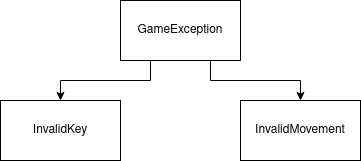

The diagram above was exported from draw.io. Its source (the exported page's mxGraphModel, read from the mxfile embedded in the PNG):
<mxGraphModel dx="942" dy="533" grid="1" gridSize="10" guides="1" tooltips="1" connect="1" arrows="1" fold="1" page="1" pageScale="1" pageWidth="850" pageHeight="1100" math="0" shadow="0">
  <root>
    <mxCell id="0" />
    <mxCell id="1" parent="0" />
    <mxCell id="NYEWrNbtwr4MNG-HHhJ9-9" style="edgeStyle=orthogonalEdgeStyle;rounded=0;orthogonalLoop=1;jettySize=auto;html=1;exitX=0.25;exitY=1;exitDx=0;exitDy=0;" parent="1" source="NYEWrNbtwr4MNG-HHhJ9-1" target="NYEWrNbtwr4MNG-HHhJ9-2" edge="1">
      <mxGeometry relative="1" as="geometry" />
    </mxCell>
    <mxCell id="NYEWrNbtwr4MNG-HHhJ9-11" style="edgeStyle=orthogonalEdgeStyle;rounded=0;orthogonalLoop=1;jettySize=auto;html=1;exitX=0.75;exitY=1;exitDx=0;exitDy=0;entryX=0.5;entryY=0;entryDx=0;entryDy=0;" parent="1" source="NYEWrNbtwr4MNG-HHhJ9-1" target="NYEWrNbtwr4MNG-HHhJ9-5" edge="1">
      <mxGeometry relative="1" as="geometry" />
    </mxCell>
    <mxCell id="NYEWrNbtwr4MNG-HHhJ9-1" value="GameException" style="rounded=0;whiteSpace=wrap;html=1;" parent="1" vertex="1">
      <mxGeometry x="360" y="60" width="120" height="60" as="geometry" />
    </mxCell>
    <mxCell id="NYEWrNbtwr4MNG-HHhJ9-2" value="InvalidKey" style="rounded=0;whiteSpace=wrap;html=1;" parent="1" vertex="1">
      <mxGeometry x="240" y="160" width="120" height="60" as="geometry" />
    </mxCell>
    <mxCell id="NYEWrNbtwr4MNG-HHhJ9-5" value="InvalidMovement" style="rounded=0;whiteSpace=wrap;html=1;" parent="1" vertex="1">
      <mxGeometry x="480" y="160" width="120" height="60" as="geometry" />
    </mxCell>
  </root>
</mxGraphModel>